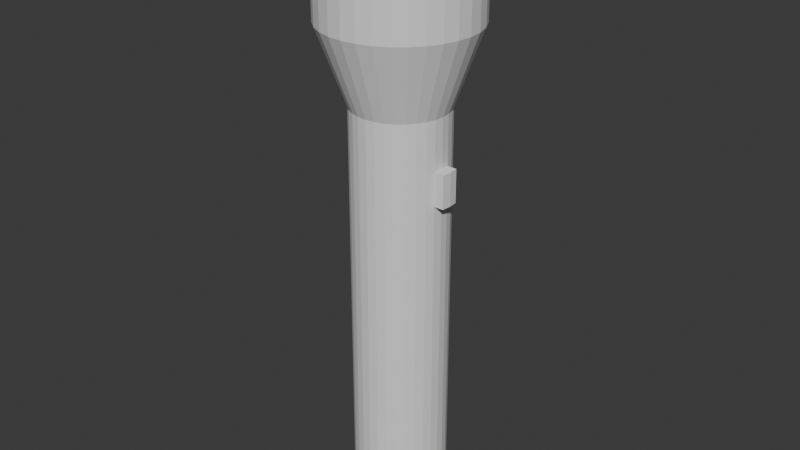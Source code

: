 # Source: Torch.blend  (saved by Blender 4.4.30; exported with 4.5.12 LTS)
import bpy
from mathutils import Matrix  # noqa: F401  (used for matrix-valued properties, if any)

bpy.ops.wm.read_factory_settings(use_empty=True)
scene = bpy.context.scene
scene.name = 'Scene'

# ---- collections
col_collection = bpy.data.collections.new('Collection'); scene.collection.children.link(col_collection)

# ---- world
world_world = bpy.data.worlds.new('World'); scene.world = world_world
world_world.use_nodes = True; world_world.node_tree.nodes.clear()
_N = world_world.node_tree.nodes; _L = world_world.node_tree.links
n0 = _N.new('ShaderNodeOutputWorld'); n0.name = 'World Output'; n0.location = (300, 300)
n1 = _N.new('ShaderNodeBackground'); n1.name = 'Background'; n1.location = (10, 300)
n1.inputs[0].default_value = (0.05088, 0.05088, 0.05088, 1.0)
_L.new(n1.outputs[0], n0.inputs[0])
n0.is_active_output = True
world_world.color = (0.05088, 0.05088, 0.05088)
world_world.sun_shadow_jitter_overblur = 0.0

# ---- meshes
me_cylinder = bpy.data.meshes.new('Cylinder')
me_cylinder.from_pydata([(0.0004003, 0.0225, -0.1), (0.0004003, 0.0225, 0.1), (0.00479, 0.02207, -0.1), (0.00479, 0.02207, 0.1), (0.009011, 0.02079, -0.1), (0.009011, 0.02079, 0.1), (0.0129, 0.01871, -0.1), (0.0129, 0.01871, 0.1), (0.01631, 0.01591, -0.1), (0.01631, 0.01591, 0.1), (0.01911, 0.0125, -0.1), (0.01911, 0.0125, 0.1), (0.02119, 0.00861, -0.1), (0.02119, 0.00861, 0.1), (0.02247, 0.00439, -0.1), (0.02247, 0.00439, 0.1), (0.0229, 5.595e-11, -0.1), (0.0229, 5.595e-11, 0.1), (0.02247, -0.00439, -0.1), (0.02247, -0.00439, 0.1), (0.02119, -0.00861, -0.1), (0.02119, -0.00861, 0.1), (0.01911, -0.0125, -0.1), (0.01911, -0.0125, 0.1), (0.01631, -0.01591, -0.1), (0.01631, -0.01591, 0.1), (0.0129, -0.01871, -0.1), (0.0129, -0.01871, 0.1), (0.009011, -0.02079, -0.1), (0.009011, -0.02079, 0.1), (0.00479, -0.02207, -0.1), (0.00479, -0.02207, 0.1), (0.0004003, -0.0225, -0.1), (0.0004003, -0.0225, 0.1), (-0.003989, -0.02207, -0.1), (-0.003989, -0.02207, 0.1), (-0.00821, -0.02079, -0.1), (-0.00821, -0.02079, 0.1), (-0.0121, -0.01871, -0.1), (-0.0121, -0.01871, 0.1), (-0.01551, -0.01591, -0.1), (-0.01551, -0.01591, 0.1), (-0.01831, -0.0125, -0.1), (-0.01831, -0.0125, 0.1), (-0.02039, -0.00861, -0.1), (-0.02039, -0.00861, 0.1), (-0.02167, -0.00439, -0.1), (-0.02167, -0.00439, 0.1), (-0.0221, 5.595e-11, -0.1), (-0.0221, 5.595e-11, 0.1), (-0.02167, 0.00439, -0.1), (-0.02167, 0.00439, 0.1), (-0.02039, 0.00861, -0.1), (-0.02039, 0.00861, 0.1), (-0.01831, 0.0125, -0.1), (-0.01831, 0.0125, 0.1), (-0.01551, 0.01591, -0.1), (-0.01551, 0.01591, 0.1), (-0.0121, 0.01871, -0.1), (-0.0121, 0.01871, 0.1), (-0.00821, 0.02079, -0.1), (-0.00821, 0.02079, 0.1), (-0.003989, 0.02207, -0.1), (-0.003989, 0.02207, 0.1), (0.005458, 0.02744, 0.1861), (-2.564e-09, 0.02798, 0.1861), (0.01071, 0.02585, 0.1861), (0.01554, 0.02326, 0.1861), (0.01978, 0.01978, 0.1861), (0.02326, 0.01554, 0.1861), (0.02585, 0.01071, 0.1861), (0.02744, 0.005458, 0.1861), (0.02798, 1.227e-10, 0.1861), (0.02744, -0.005458, 0.1861), (0.02585, -0.01071, 0.1861), (0.02326, -0.01554, 0.1861), (0.01978, -0.01978, 0.1861), (0.01554, -0.02326, 0.1861), (0.01071, -0.02585, 0.1861), (0.005458, -0.02744, 0.1861), (-2.564e-09, -0.02798, 0.1861), (-0.005458, -0.02744, 0.1861), (-0.01071, -0.02585, 0.1861), (-0.01554, -0.02326, 0.1861), (-0.01978, -0.01978, 0.1861), (-0.02326, -0.01554, 0.1861), (-0.02585, -0.01071, 0.1861), (-0.02744, -0.005458, 0.1861), (-0.02798, 1.227e-10, 0.1861), (-0.02744, 0.005458, 0.1861), (-0.02585, 0.01071, 0.1861), (-0.02326, 0.01554, 0.1861), (-0.01978, 0.01978, 0.1861), (-0.01554, 0.02326, 0.1861), (-0.01071, 0.02585, 0.1861), (-0.005458, 0.02744, 0.1861), (0.03519, -0.006999, 0.1365), (0.03314, -0.01373, 0.1365), (-0.01373, -0.03314, 0.1365), (-0.01993, -0.02983, 0.1365), (-0.02983, 0.01993, 0.1365), (-0.02537, 0.02537, 0.1365), (0.02983, 0.01993, 0.1365), (0.03314, 0.01373, 0.1365), (0.01373, -0.03314, 0.1365), (0.006999, -0.03519, 0.1365), (-0.03519, -0.006999, 0.1365), (-0.03588, 9.313e-11, 0.1365), (0.006999, 0.03519, 0.1365), (0.01373, 0.03314, 0.1365), (0.02983, -0.01993, 0.1365), (-0.02537, -0.02537, 0.1365), (-0.01993, 0.02983, 0.1365), (0.03519, 0.006999, 0.1365), (-5.735e-10, -0.03588, 0.1365), (-0.03519, 0.006999, 0.1365), (0.01993, 0.02983, 0.1365), (0.02537, -0.02537, 0.1365), (-0.02983, -0.01993, 0.1365), (-0.01373, 0.03314, 0.1365), (0.03588, 9.313e-11, 0.1365), (-0.006999, -0.03519, 0.1365), (-0.03314, 0.01373, 0.1365), (0.02537, 0.02537, 0.1365), (0.01993, -0.02983, 0.1365), (-0.03314, -0.01373, 0.1365), (-0.006999, 0.03519, 0.1365), (-5.735e-10, 0.03588, 0.1365), (0.006999, 0.03519, 0.1861), (-2.564e-09, 0.03588, 0.1861), (0.01373, 0.03314, 0.1861), (0.01993, 0.02983, 0.1861), (0.02537, 0.02537, 0.1861), (0.02983, 0.01993, 0.1861), (0.03314, 0.01373, 0.1861), (0.03519, 0.006999, 0.1861), (0.03588, 9.313e-11, 0.1861), (0.03519, -0.006999, 0.1861), (0.03314, -0.01373, 0.1861), (0.02983, -0.01993, 0.1861), (0.02537, -0.02537, 0.1861), (0.01993, -0.02983, 0.1861), (0.01373, -0.03314, 0.1861), (0.006999, -0.03519, 0.1861), (-2.564e-09, -0.03588, 0.1861), (-0.006999, -0.03519, 0.1861), (-0.01373, -0.03314, 0.1861), (-0.01993, -0.02983, 0.1861), (-0.02537, -0.02537, 0.1861), (-0.02983, -0.01993, 0.1861), (-0.03314, -0.01373, 0.1861), (-0.03519, -0.006999, 0.1861), (-0.03588, 9.313e-11, 0.1861), (-0.03519, 0.006999, 0.1861), (-0.03314, 0.01373, 0.1861), (-0.02983, 0.01993, 0.1861), (-0.02537, 0.02537, 0.1861), (-0.01993, 0.02983, 0.1861), (-0.01373, 0.03314, 0.1861), (-0.006999, 0.03519, 0.1861), (0.005458, 0.02744, 0.1691), (-1.135e-08, 0.02798, 0.1691), (0.01071, 0.02585, 0.1691), (0.01554, 0.02326, 0.1691), (0.01978, 0.01978, 0.1691), (0.02326, 0.01554, 0.1691), (0.02585, 0.01071, 0.1691), (0.02744, 0.005458, 0.1691), (0.02798, 1.227e-10, 0.1691), (0.02744, -0.005458, 0.1691), (0.02585, -0.01071, 0.1691), (0.02326, -0.01554, 0.1691), (0.01978, -0.01978, 0.1691), (0.01554, -0.02326, 0.1691), (0.01071, -0.02585, 0.1691), (0.005458, -0.02744, 0.1691), (-1.135e-08, -0.02798, 0.1691), (-0.005458, -0.02744, 0.1691), (-0.01071, -0.02585, 0.1691), (-0.01554, -0.02326, 0.1691), (-0.01978, -0.01978, 0.1691), (-0.02326, -0.01554, 0.1691), (-0.02585, -0.01071, 0.1691), (-0.02744, -0.005458, 0.1691), (-0.02798, 1.227e-10, 0.1691), (-0.02744, 0.005458, 0.1691), (-0.02585, 0.01071, 0.1691), (-0.02326, 0.01554, 0.1691), (-0.01978, 0.01978, 0.1691), (-0.01554, 0.02326, 0.1691), (-0.01071, 0.02585, 0.1691), (-0.005458, 0.02744, 0.1691), (0.0004003, 0.0225, 0.07657), (0.00479, 0.02207, 0.07657), (0.009011, 0.02079, 0.07657), (0.0129, 0.01871, 0.07657), (0.01631, 0.01591, 0.07657), (0.01911, 0.0125, 0.07657), (0.02119, 0.00861, 0.07657), (0.02247, 0.00439, 0.07657), (0.0229, 5.595e-11, 0.07657), (0.02247, -0.00439, 0.07657), (0.02119, -0.00861, 0.07657), (0.01911, -0.0125, 0.07657), (0.01631, -0.01591, 0.07657), (0.0129, -0.01871, 0.07657), (0.009011, -0.02079, 0.07657), (0.00479, -0.02207, 0.07657), (0.0004003, -0.0225, 0.07657), (-0.003989, -0.02207, 0.07657), (-0.00821, -0.02079, 0.07657), (-0.0121, -0.01871, 0.07657), (-0.01551, -0.01591, 0.07657), (-0.01831, -0.0125, 0.07657), (-0.02039, -0.00861, 0.07657), (-0.02167, -0.00439, 0.07657), (-0.0221, 5.595e-11, 0.07657), (-0.02167, 0.00439, 0.07657), (-0.02039, 0.00861, 0.07657), (-0.01831, 0.0125, 0.07657), (-0.01551, 0.01591, 0.07657), (-0.0121, 0.01871, 0.07657), (-0.00821, 0.02079, 0.07657), (-0.003989, 0.02207, 0.07657), (0.00479, 0.02207, 0.06071), (0.009011, 0.02079, 0.06071), (0.0129, 0.01871, 0.06071), (0.01631, 0.01591, 0.06071), (0.01911, 0.0125, 0.06071), (0.02119, 0.00861, 0.06071), (0.02247, 0.00439, 0.06071), (0.0229, 5.595e-11, 0.06071), (0.02247, -0.00439, 0.06071), (0.02119, -0.00861, 0.06071), (0.01911, -0.0125, 0.06071), (0.01631, -0.01591, 0.06071), (0.0129, -0.01871, 0.06071), (0.009011, -0.02079, 0.06071), (0.00479, -0.02207, 0.06071), (0.0004003, -0.0225, 0.06071), (-0.003989, -0.02207, 0.06071), (-0.00821, -0.02079, 0.06071), (-0.0121, -0.01871, 0.06071), (-0.01551, -0.01591, 0.06071), (-0.01831, -0.0125, 0.06071), (-0.02039, -0.00861, 0.06071), (-0.02167, -0.00439, 0.06071), (-0.0221, 5.595e-11, 0.06071), (-0.02167, 0.00439, 0.06071), (-0.02039, 0.00861, 0.06071), (-0.01831, 0.0125, 0.06071), (-0.01551, 0.01591, 0.06071), (-0.0121, 0.01871, 0.06071), (-0.00821, 0.02079, 0.06071), (-0.003989, 0.02207, 0.06071), (0.0004003, 0.0225, 0.06071), (0.02751, 2.147e-11, 0.07657), (0.02707, -0.00439, 0.07657), (0.02707, 0.00439, 0.07657), (0.02707, 0.00439, 0.06071), (0.02751, 2.147e-11, 0.06071), (0.02707, -0.00439, 0.06071)], [], [(192, 1, 3, 193), (193, 3, 5, 194), (194, 5, 7, 195), (195, 7, 9, 196), (196, 9, 11, 197), (197, 11, 13, 198), (198, 13, 15, 199), (199, 15, 17, 200), (200, 17, 19, 201), (201, 19, 21, 202), (202, 21, 23, 203), (203, 23, 25, 204), (204, 25, 27, 205), (205, 27, 29, 206), (206, 29, 31, 207), (207, 31, 33, 208), (208, 33, 35, 209), (209, 35, 37, 210), (210, 37, 39, 211), (211, 39, 41, 212), (212, 41, 43, 213), (213, 43, 45, 214), (214, 45, 47, 215), (215, 47, 49, 216), (216, 49, 51, 217), (217, 51, 53, 218), (218, 53, 55, 219), (219, 55, 57, 220), (220, 57, 59, 221), (221, 59, 61, 222), (97, 96, 137, 138), (222, 61, 63, 223), (223, 63, 1, 192), (0, 2, 4, 6, 8, 10, 12, 14, 16, 18, 20, 22, 24, 26, 28, 30, 32, 34, 36, 38, 40, 42, 44, 46, 48, 50, 52, 54, 56, 58, 60, 62), (81, 80, 176, 177), (99, 98, 146, 147), (101, 100, 155, 156), (103, 102, 133, 134), (105, 104, 142, 143), (107, 106, 151, 152), (109, 108, 128, 130), (110, 97, 138, 139), (111, 99, 147, 148), (112, 101, 156, 157), (113, 103, 134, 135), (114, 105, 143, 144), (115, 107, 152, 153), (116, 109, 130, 131), (117, 110, 139, 140), (118, 111, 148, 149), (119, 112, 157, 158), (120, 113, 135, 136), (121, 114, 144, 145), (122, 115, 153, 154), (123, 116, 131, 132), (124, 117, 140, 141), (125, 118, 149, 150), (126, 119, 158, 159), (96, 120, 136, 137), (98, 121, 145, 146), (100, 122, 154, 155), (102, 123, 132, 133), (104, 124, 141, 142), (108, 127, 129, 128), (106, 125, 150, 151), (127, 126, 159, 129), (1, 63, 126, 127), (47, 45, 125, 106), (3, 1, 127, 108), (29, 27, 124, 104), (11, 9, 123, 102), (55, 53, 122, 100), (37, 35, 121, 98), (19, 17, 120, 96), (63, 61, 119, 126), (45, 43, 118, 125), (27, 25, 117, 124), (9, 7, 116, 123), (53, 51, 115, 122), (35, 33, 114, 121), (17, 15, 113, 120), (61, 59, 112, 119), (43, 41, 111, 118), (25, 23, 110, 117), (7, 5, 109, 116), (51, 49, 107, 115), (33, 31, 105, 114), (15, 13, 103, 113), (59, 57, 101, 112), (41, 39, 99, 111), (23, 21, 97, 110), (5, 3, 108, 109), (49, 47, 106, 107), (31, 29, 104, 105), (13, 11, 102, 103), (57, 55, 100, 101), (39, 37, 98, 99), (21, 19, 96, 97), (65, 64, 128, 129), (64, 66, 130, 128), (66, 67, 131, 130), (67, 68, 132, 131), (68, 69, 133, 132), (69, 70, 134, 133), (70, 71, 135, 134), (71, 72, 136, 135), (72, 73, 137, 136), (73, 74, 138, 137), (74, 75, 139, 138), (75, 76, 140, 139), (76, 77, 141, 140), (77, 78, 142, 141), (78, 79, 143, 142), (79, 80, 144, 143), (80, 81, 145, 144), (81, 82, 146, 145), (82, 83, 147, 146), (83, 84, 148, 147), (84, 85, 149, 148), (85, 86, 150, 149), (86, 87, 151, 150), (87, 88, 152, 151), (88, 89, 153, 152), (89, 90, 154, 153), (90, 91, 155, 154), (91, 92, 156, 155), (92, 93, 157, 156), (93, 94, 158, 157), (94, 95, 159, 158), (95, 65, 129, 159), (160, 161, 191, 190, 189, 188, 187, 186, 185, 184, 183, 182, 181, 180, 179, 178, 177, 176, 175, 174, 173, 172, 171, 170, 169, 168, 167, 166, 165, 164, 163, 162), (68, 67, 163, 164), (95, 94, 190, 191), (82, 81, 177, 178), (69, 68, 164, 165), (65, 95, 191, 161), (83, 82, 178, 179), (70, 69, 165, 166), (84, 83, 179, 180), (71, 70, 166, 167), (85, 84, 180, 181), (72, 71, 167, 168), (86, 85, 181, 182), (73, 72, 168, 169), (87, 86, 182, 183), (74, 73, 169, 170), (88, 87, 183, 184), (75, 74, 170, 171), (89, 88, 184, 185), (76, 75, 171, 172), (90, 89, 185, 186), (77, 76, 172, 173), (91, 90, 186, 187), (78, 77, 173, 174), (64, 65, 161, 160), (92, 91, 187, 188), (79, 78, 174, 175), (66, 64, 160, 162), (93, 92, 188, 189), (80, 79, 175, 176), (67, 66, 162, 163), (94, 93, 189, 190), (254, 223, 192, 255), (253, 222, 223, 254), (252, 221, 222, 253), (251, 220, 221, 252), (250, 219, 220, 251), (249, 218, 219, 250), (248, 217, 218, 249), (247, 216, 217, 248), (246, 215, 216, 247), (245, 214, 215, 246), (244, 213, 214, 245), (243, 212, 213, 244), (242, 211, 212, 243), (241, 210, 211, 242), (240, 209, 210, 241), (239, 208, 209, 240), (238, 207, 208, 239), (237, 206, 207, 238), (236, 205, 206, 237), (235, 204, 205, 236), (234, 203, 204, 235), (233, 202, 203, 234), (232, 201, 202, 233), (231, 230, 259, 260), (201, 232, 261, 257), (229, 198, 199, 230), (228, 197, 198, 229), (227, 196, 197, 228), (226, 195, 196, 227), (225, 194, 195, 226), (224, 193, 194, 225), (255, 192, 193, 224), (0, 255, 224, 2), (2, 224, 225, 4), (4, 225, 226, 6), (6, 226, 227, 8), (8, 227, 228, 10), (10, 228, 229, 12), (12, 229, 230, 14), (14, 230, 231, 16), (16, 231, 232, 18), (18, 232, 233, 20), (20, 233, 234, 22), (22, 234, 235, 24), (24, 235, 236, 26), (26, 236, 237, 28), (28, 237, 238, 30), (30, 238, 239, 32), (32, 239, 240, 34), (34, 240, 241, 36), (36, 241, 242, 38), (38, 242, 243, 40), (40, 243, 244, 42), (42, 244, 245, 44), (44, 245, 246, 46), (46, 246, 247, 48), (48, 247, 248, 50), (50, 248, 249, 52), (52, 249, 250, 54), (54, 250, 251, 56), (56, 251, 252, 58), (58, 252, 253, 60), (60, 253, 254, 62), (62, 254, 255, 0), (260, 256, 257, 261), (259, 258, 256, 260), (230, 199, 258, 259), (200, 201, 257, 256), (232, 231, 260, 261), (199, 200, 256, 258)])
_uv = me_cylinder.uv_layers.new(name='UVMap')
_uv.uv.foreach_set('vector', [1.0, 0.9414, 1.0, 1.0, 0.9688, 1.0, 0.9688, 0.9414, 0.9688, 0.9414, 0.9688, 1.0, 0.9375, 1.0, 0.9375, 0.9414, 0.9375, 0.9414, 0.9375, 1.0, 0.9062, 1.0, 0.9062, 0.9414, 0.9062, 0.9414, 0.9062, 1.0, 0.875, 1.0, 0.875, 0.9414, 0.875, 0.9414, 0.875, 1.0, 0.8438, 1.0, 0.8438, 0.9414, 0.8438, 0.9414, 0.8438, 1.0, 0.8125, 1.0, 0.8125, 0.9414, 0.8125, 0.9414, 0.8125, 1.0, 0.7812, 1.0, 0.7812, 0.9414, 0.7812, 0.9414, 0.7812, 1.0, 0.75, 1.0, 0.75, 0.9414, 0.75, 0.9414, 0.75, 1.0, 0.7188, 1.0, 0.7188, 0.9414, 0.7188, 0.9414, 0.7188, 1.0, 0.6875, 1.0, 0.6875, 0.9414, 0.6875, 0.9414, 0.6875, 1.0, 0.6562, 1.0, 0.6562, 0.9414, 0.6562, 0.9414, 0.6562, 1.0, 0.625, 1.0, 0.625, 0.9414, 0.625, 0.9414, 0.625, 1.0, 0.5938, 1.0, 0.5938, 0.9414, 0.5938, 0.9414, 0.5938, 1.0, 0.5625, 1.0, 0.5625, 0.9414, 0.5625, 0.9414, 0.5625, 1.0, 0.5312, 1.0, 0.5312, 0.9414, 0.5312, 0.9414, 0.5312, 1.0, 0.5, 1.0, 0.5, 0.9414, 0.5, 0.9414, 0.5, 1.0, 0.4688, 1.0, 0.4688, 0.9414, 0.4688, 0.9414, 0.4688, 1.0, 0.4375, 1.0, 0.4375, 0.9414, 0.4375, 0.9414, 0.4375, 1.0, 0.4062, 1.0, 0.4062, 0.9414, 0.4062, 0.9414, 0.4062, 1.0, 0.375, 1.0, 0.375, 0.9414, 0.375, 0.9414, 0.375, 1.0, 0.3438, 1.0, 0.3438, 0.9414, 0.3438, 0.9414, 0.3438, 1.0, 0.3125, 1.0, 0.3125, 0.9414, 0.3125, 0.9414, 0.3125, 1.0, 0.2812, 1.0, 0.2812, 0.9414, 0.2812, 0.9414, 0.2812, 1.0, 0.25, 1.0, 0.25, 0.9414, 0.25, 0.9414, 0.25, 1.0, 0.2188, 1.0, 0.2188, 0.9414, 0.2188, 0.9414, 0.2188, 1.0, 0.1875, 1.0, 0.1875, 0.9414, 0.1875, 0.9414, 0.1875, 1.0, 0.1562, 1.0, 0.1562, 0.9414, 0.1562, 0.9414, 0.1562, 1.0, 0.125, 1.0, 0.125, 0.9414, 0.125, 0.9414, 0.125, 1.0, 0.09375, 1.0, 0.09375, 0.9414, 0.09375, 0.9414, 0.09375, 1.0, 0.0625, 1.0, 0.0625, 0.9414, 0.6875, 1.0, 0.7188, 1.0, 0.7188, 1.0, 0.6875, 1.0, 0.0625, 0.9414, 0.0625, 1.0, 0.03125, 1.0, 0.03125, 0.9414, 0.03125, 0.9414, 0.03125, 1.0, 0.0, 1.0, 0.0, 0.9414, 0.75, 0.49, 0.7968, 0.4854, 0.8418, 0.4717, 0.8833, 0.4496, 0.9197, 0.4197, 0.9496, 0.3833, 0.9717, 0.3418, 0.9854, 0.2968, 0.99, 0.25, 0.9854, 0.2032, 0.9717, 0.1582, 0.9496, 0.1167, 0.9197, 0.08029, 0.8833, 0.05045, 0.8418, 0.02827, 0.7968, 0.01461, 0.75, 0.01, 0.7032, 0.01461, 0.6582, 0.02827, 0.6167, 0.05045, 0.5803, 0.08029, 0.5504, 0.1167, 0.5283, 0.1582, 0.5146, 0.2032, 0.51, 0.25, 0.5146, 0.2968, 0.5283, 0.3418, 0.5504, 0.3833, 0.5803, 0.4197, 0.6167, 0.4496, 0.6582, 0.4717, 0.7032, 0.4854, 0.2135, 0.06643, 0.25, 0.06284, 0.25, 0.06284, 0.2135, 0.06643, 0.4062, 1.0, 0.4375, 1.0, 0.4375, 1.0, 0.4062, 1.0, 0.125, 1.0, 0.1562, 1.0, 0.1562, 1.0, 0.125, 1.0, 0.8125, 1.0, 0.8438, 1.0, 0.8438, 1.0, 0.8125, 1.0, 0.5312, 1.0, 0.5625, 1.0, 0.5625, 1.0, 0.5312, 1.0, 0.25, 1.0, 0.2812, 1.0, 0.2812, 1.0, 0.25, 1.0, 0.9375, 1.0, 0.9688, 1.0, 0.9688, 1.0, 0.9375, 1.0, 0.6562, 1.0, 0.6875, 1.0, 0.6875, 1.0, 0.6562, 1.0, 0.375, 1.0, 0.4062, 1.0, 0.4062, 1.0, 0.375, 1.0, 0.09375, 1.0, 0.125, 1.0, 0.125, 1.0, 0.09375, 1.0, 0.7813, 1.0, 0.8125, 1.0, 0.8125, 1.0, 0.7812, 1.0, 0.5, 1.0, 0.5312, 1.0, 0.5312, 1.0, 0.5, 1.0, 0.2188, 1.0, 0.25, 1.0, 0.25, 1.0, 0.2188, 1.0, 0.9063, 1.0, 0.9375, 1.0, 0.9375, 1.0, 0.9062, 1.0, 0.625, 1.0, 0.6562, 1.0, 0.6562, 1.0, 0.625, 1.0, 0.3438, 1.0, 0.375, 1.0, 0.375, 1.0, 0.3438, 1.0, 0.0625, 1.0, 0.09375, 1.0, 0.09375, 1.0, 0.0625, 1.0, 0.75, 1.0, 0.7813, 1.0, 0.7812, 1.0, 0.75, 1.0, 0.4688, 1.0, 0.5, 1.0, 0.5, 1.0, 0.4688, 1.0, 0.1875, 1.0, 0.2188, 1.0, 0.2188, 1.0, 0.1875, 1.0, 0.875, 1.0, 0.9063, 1.0, 0.9062, 1.0, 0.875, 1.0, 0.5938, 1.0, 0.625, 1.0, 0.625, 1.0, 0.5938, 1.0, 0.3125, 1.0, 0.3438, 1.0, 0.3438, 1.0, 0.3125, 1.0, 0.03125, 1.0, 0.0625, 1.0, 0.0625, 1.0, 0.03125, 1.0, 0.7188, 1.0, 0.75, 1.0, 0.75, 1.0, 0.7188, 1.0, 0.4375, 1.0, 0.4688, 1.0, 0.4688, 1.0, 0.4375, 1.0, 0.1562, 1.0, 0.1875, 1.0, 0.1875, 1.0, 0.1562, 1.0, 0.8438, 1.0, 0.875, 1.0, 0.875, 1.0, 0.8438, 1.0, 0.5625, 1.0, 0.5938, 1.0, 0.5938, 1.0, 0.5625, 1.0, 0.9688, 1.0, 1.0, 1.0, 1.0, 1.0, 0.9688, 1.0, 0.2812, 1.0, 0.3125, 1.0, 0.3125, 1.0, 0.2812, 1.0, 0.0, 1.0, 0.03125, 1.0, 0.03125, 1.0, 0.0, 1.0, 0.0, 1.0, 0.03125, 1.0, 0.03125, 1.0, 0.0, 1.0, 0.2812, 1.0, 0.3125, 1.0, 0.3125, 1.0, 0.2812, 1.0, 0.9688, 1.0, 1.0, 1.0, 1.0, 1.0, 0.9688, 1.0, 0.5625, 1.0, 0.5938, 1.0, 0.5938, 1.0, 0.5625, 1.0, 0.8438, 1.0, 0.875, 1.0, 0.875, 1.0, 0.8438, 1.0, 0.1562, 1.0, 0.1875, 1.0, 0.1875, 1.0, 0.1562, 1.0, 0.4375, 1.0, 0.4688, 1.0, 0.4688, 1.0, 0.4375, 1.0, 0.7188, 1.0, 0.75, 1.0, 0.75, 1.0, 0.7188, 1.0, 0.03125, 1.0, 0.0625, 1.0, 0.0625, 1.0, 0.03125, 1.0, 0.3125, 1.0, 0.3438, 1.0, 0.3438, 1.0, 0.3125, 1.0, 0.5938, 1.0, 0.625, 1.0, 0.625, 1.0, 0.5938, 1.0, 0.875, 1.0, 0.9062, 1.0, 0.9063, 1.0, 0.875, 1.0, 0.1875, 1.0, 0.2188, 1.0, 0.2188, 1.0, 0.1875, 1.0, 0.4688, 1.0, 0.5, 1.0, 0.5, 1.0, 0.4688, 1.0, 0.75, 1.0, 0.7812, 1.0, 0.7813, 1.0, 0.75, 1.0, 0.0625, 1.0, 0.09375, 1.0, 0.09375, 1.0, 0.0625, 1.0, 0.3438, 1.0, 0.375, 1.0, 0.375, 1.0, 0.3438, 1.0, 0.625, 1.0, 0.6562, 1.0, 0.6562, 1.0, 0.625, 1.0, 0.9062, 1.0, 0.9375, 1.0, 0.9375, 1.0, 0.9063, 1.0, 0.2188, 1.0, 0.25, 1.0, 0.25, 1.0, 0.2188, 1.0, 0.5, 1.0, 0.5312, 1.0, 0.5312, 1.0, 0.5, 1.0, 0.7812, 1.0, 0.8125, 1.0, 0.8125, 1.0, 0.7813, 1.0, 0.09375, 1.0, 0.125, 1.0, 0.125, 1.0, 0.09375, 1.0, 0.375, 1.0, 0.4062, 1.0, 0.4062, 1.0, 0.375, 1.0, 0.6562, 1.0, 0.6875, 1.0, 0.6875, 1.0, 0.6562, 1.0, 0.9375, 1.0, 0.9688, 1.0, 0.9688, 1.0, 0.9375, 1.0, 0.25, 1.0, 0.2812, 1.0, 0.2812, 1.0, 0.25, 1.0, 0.5312, 1.0, 0.5625, 1.0, 0.5625, 1.0, 0.5312, 1.0, 0.8125, 1.0, 0.8438, 1.0, 0.8438, 1.0, 0.8125, 1.0, 0.125, 1.0, 0.1562, 1.0, 0.1562, 1.0, 0.125, 1.0, 0.4062, 1.0, 0.4375, 1.0, 0.4375, 1.0, 0.4062, 1.0, 0.6875, 1.0, 0.7188, 1.0, 0.7188, 1.0, 0.6875, 1.0, 0.25, 0.4372, 0.2865, 0.4336, 0.2968, 0.4854, 0.25, 0.49, 0.2865, 0.4336, 0.3216, 0.4229, 0.3418, 0.4717, 0.2968, 0.4854, 0.3216, 0.4229, 0.354, 0.4056, 0.3833, 0.4496, 0.3418, 0.4717, 0.354, 0.4056, 0.3823, 0.3823, 0.4197, 0.4197, 0.3833, 0.4496, 0.3823, 0.3823, 0.4056, 0.354, 0.4496, 0.3833, 0.4197, 0.4197, 0.4056, 0.354, 0.4229, 0.3216, 0.4717, 0.3418, 0.4496, 0.3833, 0.4229, 0.3216, 0.4336, 0.2865, 0.4854, 0.2968, 0.4717, 0.3418, 0.4336, 0.2865, 0.4372, 0.25, 0.49, 0.25, 0.4854, 0.2968, 0.4372, 0.25, 0.4336, 0.2135, 0.4854, 0.2032, 0.49, 0.25, 0.4336, 0.2135, 0.4229, 0.1784, 0.4717, 0.1582, 0.4854, 0.2032, 0.4229, 0.1784, 0.4056, 0.146, 0.4496, 0.1167, 0.4717, 0.1582, 0.4056, 0.146, 0.3823, 0.1177, 0.4197, 0.08029, 0.4496, 0.1167, 0.3823, 0.1177, 0.354, 0.09438, 0.3833, 0.05045, 0.4197, 0.08029, 0.354, 0.09438, 0.3216, 0.07708, 0.3418, 0.02827, 0.3833, 0.05045, 0.3216, 0.07708, 0.2865, 0.06643, 0.2968, 0.01461, 0.3418, 0.02827, 0.2865, 0.06643, 0.25, 0.06284, 0.25, 0.01, 0.2968, 0.01461, 0.25, 0.06284, 0.2135, 0.06643, 0.2032, 0.01461, 0.25, 0.01, 0.2135, 0.06643, 0.1784, 0.07708, 0.1582, 0.02827, 0.2032, 0.01461, 0.1784, 0.07708, 0.146, 0.09438, 0.1167, 0.05045, 0.1582, 0.02827, 0.146, 0.09438, 0.1177, 0.1177, 0.08029, 0.08029, 0.1167, 0.05045, 0.1177, 0.1177, 0.09438, 0.146, 0.05045, 0.1167, 0.08029, 0.08029, 0.09438, 0.146, 0.07708, 0.1784, 0.02827, 0.1582, 0.05045, 0.1167, 0.07708, 0.1784, 0.06643, 0.2135, 0.01461, 0.2032, 0.02827, 0.1582, 0.06643, 0.2135, 0.06284, 0.25, 0.01, 0.25, 0.01461, 0.2032, 0.06284, 0.25, 0.06643, 0.2865, 0.01461, 0.2968, 0.01, 0.25, 0.06643, 0.2865, 0.07708, 0.3216, 0.02827, 0.3418, 0.01461, 0.2968, 0.07708, 0.3216, 0.09438, 0.354, 0.05045, 0.3833, 0.02827, 0.3418, 0.09438, 0.354, 0.1177, 0.3823, 0.08029, 0.4197, 0.05045, 0.3833, 0.1177, 0.3823, 0.146, 0.4056, 0.1167, 0.4496, 0.08029, 0.4197, 0.146, 0.4056, 0.1784, 0.4229, 0.1582, 0.4717, 0.1167, 0.4496, 0.1784, 0.4229, 0.2135, 0.4336, 0.2032, 0.4854, 0.1582, 0.4717, 0.2135, 0.4336, 0.25, 0.4372, 0.25, 0.49, 0.2032, 0.4854, 0.2865, 0.4336, 0.25, 0.4372, 0.2135, 0.4336, 0.1784, 0.4229, 0.146, 0.4056, 0.1177, 0.3823, 0.09438, 0.354, 0.07708, 0.3216, 0.06643, 0.2865, 0.06284, 0.25, 0.06643, 0.2135, 0.07708, 0.1784, 0.09438, 0.146, 0.1177, 0.1177, 0.146, 0.09438, 0.1784, 0.07708, 0.2135, 0.06643, 0.25, 0.06284, 0.2865, 0.06643, 0.3216, 0.07708, 0.354, 0.09438, 0.3823, 0.1177, 0.4056, 0.146, 0.4229, 0.1784, 0.4336, 0.2135, 0.4372, 0.25, 0.4336, 0.2865, 0.4229, 0.3216, 0.4056, 0.354, 0.3823, 0.3823, 0.354, 0.4056, 0.3216, 0.4229, 0.3823, 0.3823, 0.354, 0.4056, 0.354, 0.4056, 0.3823, 0.3823, 0.2135, 0.4336, 0.1784, 0.4229, 0.1784, 0.4229, 0.2135, 0.4336, 0.1784, 0.07708, 0.2135, 0.06643, 0.2135, 0.06643, 0.1784, 0.07708, 0.4056, 0.354, 0.3823, 0.3823, 0.3823, 0.3823, 0.4056, 0.354, 0.25, 0.4372, 0.2135, 0.4336, 0.2135, 0.4336, 0.25, 0.4372, 0.146, 0.09438, 0.1784, 0.07708, 0.1784, 0.07708, 0.146, 0.09438, 0.4229, 0.3216, 0.4056, 0.354, 0.4056, 0.354, 0.4229, 0.3216, 0.1177, 0.1177, 0.146, 0.09438, 0.146, 0.09438, 0.1177, 0.1177, 0.4336, 0.2865, 0.4229, 0.3216, 0.4229, 0.3216, 0.4336, 0.2865, 0.09438, 0.146, 0.1177, 0.1177, 0.1177, 0.1177, 0.09438, 0.146, 0.4372, 0.25, 0.4336, 0.2865, 0.4336, 0.2865, 0.4372, 0.25, 0.07708, 0.1784, 0.09438, 0.146, 0.09438, 0.146, 0.07708, 0.1784, 0.4336, 0.2135, 0.4372, 0.25, 0.4372, 0.25, 0.4336, 0.2135, 0.06643, 0.2135, 0.07708, 0.1784, 0.07708, 0.1784, 0.06643, 0.2135, 0.4229, 0.1784, 0.4336, 0.2135, 0.4336, 0.2135, 0.4229, 0.1784, 0.06284, 0.25, 0.06643, 0.2135, 0.06643, 0.2135, 0.06284, 0.25, 0.4056, 0.146, 0.4229, 0.1784, 0.4229, 0.1784, 0.4056, 0.146, 0.06643, 0.2865, 0.06284, 0.25, 0.06284, 0.25, 0.06643, 0.2865, 0.3823, 0.1177, 0.4056, 0.146, 0.4056, 0.146, 0.3823, 0.1177, 0.07708, 0.3216, 0.06643, 0.2865, 0.06643, 0.2865, 0.07708, 0.3216, 0.354, 0.09438, 0.3823, 0.1177, 0.3823, 0.1177, 0.354, 0.09438, 0.09438, 0.354, 0.07708, 0.3216, 0.07708, 0.3216, 0.09438, 0.354, 0.3216, 0.07708, 0.354, 0.09438, 0.354, 0.09438, 0.3216, 0.07708, 0.2865, 0.4336, 0.25, 0.4372, 0.25, 0.4372, 0.2865, 0.4336, 0.1177, 0.3823, 0.09438, 0.354, 0.09438, 0.354, 0.1177, 0.3823, 0.2865, 0.06643, 0.3216, 0.07708, 0.3216, 0.07708, 0.2865, 0.06643, 0.3216, 0.4229, 0.2865, 0.4336, 0.2865, 0.4336, 0.3216, 0.4229, 0.146, 0.4056, 0.1177, 0.3823, 0.1177, 0.3823, 0.146, 0.4056, 0.25, 0.06284, 0.2865, 0.06643, 0.2865, 0.06643, 0.25, 0.06284, 0.354, 0.4056, 0.3216, 0.4229, 0.3216, 0.4229, 0.354, 0.4056, 0.1784, 0.4229, 0.146, 0.4056, 0.146, 0.4056, 0.1784, 0.4229, 0.03125, 0.9018, 0.03125, 0.9414, 0.0, 0.9414, 0.0, 0.9018, 0.0625, 0.9018, 0.0625, 0.9414, 0.03125, 0.9414, 0.03125, 0.9018, 0.09375, 0.9018, 0.09375, 0.9414, 0.0625, 0.9414, 0.0625, 0.9018, 0.125, 0.9018, 0.125, 0.9414, 0.09375, 0.9414, 0.09375, 0.9018, 0.1562, 0.9018, 0.1562, 0.9414, 0.125, 0.9414, 0.125, 0.9018, 0.1875, 0.9018, 0.1875, 0.9414, 0.1562, 0.9414, 0.1562, 0.9018, 0.2188, 0.9018, 0.2188, 0.9414, 0.1875, 0.9414, 0.1875, 0.9018, 0.25, 0.9018, 0.25, 0.9414, 0.2188, 0.9414, 0.2188, 0.9018, 0.2812, 0.9018, 0.2812, 0.9414, 0.25, 0.9414, 0.25, 0.9018, 0.3125, 0.9018, 0.3125, 0.9414, 0.2812, 0.9414, 0.2812, 0.9018, 0.3438, 0.9018, 0.3438, 0.9414, 0.3125, 0.9414, 0.3125, 0.9018, 0.375, 0.9018, 0.375, 0.9414, 0.3438, 0.9414, 0.3438, 0.9018, 0.4062, 0.9018, 0.4062, 0.9414, 0.375, 0.9414, 0.375, 0.9018, 0.4375, 0.9018, 0.4375, 0.9414, 0.4062, 0.9414, 0.4062, 0.9018, 0.4688, 0.9018, 0.4688, 0.9414, 0.4375, 0.9414, 0.4375, 0.9018, 0.5, 0.9018, 0.5, 0.9414, 0.4688, 0.9414, 0.4688, 0.9018, 0.5312, 0.9018, 0.5312, 0.9414, 0.5, 0.9414, 0.5, 0.9018, 0.5625, 0.9018, 0.5625, 0.9414, 0.5312, 0.9414, 0.5312, 0.9018, 0.5938, 0.9018, 0.5938, 0.9414, 0.5625, 0.9414, 0.5625, 0.9018, 0.625, 0.9018, 0.625, 0.9414, 0.5938, 0.9414, 0.5938, 0.9018, 0.6562, 0.9018, 0.6562, 0.9414, 0.625, 0.9414, 0.625, 0.9018, 0.6875, 0.9018, 0.6875, 0.9414, 0.6562, 0.9414, 0.6562, 0.9018, 0.7188, 0.9018, 0.7188, 0.9414, 0.6875, 0.9414, 0.6875, 0.9018, 0.75, 0.9018, 0.7812, 0.9018, 0.7812, 0.9018, 0.75, 0.9018, 0.7188, 0.9414, 0.7188, 0.9018, 0.7188, 0.9018, 0.7188, 0.9414, 0.8125, 0.9018, 0.8125, 0.9414, 0.7812, 0.9414, 0.7812, 0.9018, 0.8438, 0.9018, 0.8438, 0.9414, 0.8125, 0.9414, 0.8125, 0.9018, 0.875, 0.9018, 0.875, 0.9414, 0.8438, 0.9414, 0.8438, 0.9018, 0.9062, 0.9018, 0.9062, 0.9414, 0.875, 0.9414, 0.875, 0.9018, 0.9375, 0.9018, 0.9375, 0.9414, 0.9062, 0.9414, 0.9062, 0.9018, 0.9688, 0.9018, 0.9688, 0.9414, 0.9375, 0.9414, 0.9375, 0.9018, 1.0, 0.9018, 1.0, 0.9414, 0.9688, 0.9414, 0.9688, 0.9018, 1.0, 0.5, 1.0, 0.9018, 0.9688, 0.9018, 0.9688, 0.5, 0.9688, 0.5, 0.9688, 0.9018, 0.9375, 0.9018, 0.9375, 0.5, 0.9375, 0.5, 0.9375, 0.9018, 0.9062, 0.9018, 0.9062, 0.5, 0.9062, 0.5, 0.9062, 0.9018, 0.875, 0.9018, 0.875, 0.5, 0.875, 0.5, 0.875, 0.9018, 0.8438, 0.9018, 0.8438, 0.5, 0.8438, 0.5, 0.8438, 0.9018, 0.8125, 0.9018, 0.8125, 0.5, 0.8125, 0.5, 0.8125, 0.9018, 0.7812, 0.9018, 0.7812, 0.5, 0.7812, 0.5, 0.7812, 0.9018, 0.75, 0.9018, 0.75, 0.5, 0.75, 0.5, 0.75, 0.9018, 0.7188, 0.9018, 0.7188, 0.5, 0.7188, 0.5, 0.7188, 0.9018, 0.6875, 0.9018, 0.6875, 0.5, 0.6875, 0.5, 0.6875, 0.9018, 0.6562, 0.9018, 0.6562, 0.5, 0.6562, 0.5, 0.6562, 0.9018, 0.625, 0.9018, 0.625, 0.5, 0.625, 0.5, 0.625, 0.9018, 0.5938, 0.9018, 0.5938, 0.5, 0.5938, 0.5, 0.5938, 0.9018, 0.5625, 0.9018, 0.5625, 0.5, 0.5625, 0.5, 0.5625, 0.9018, 0.5312, 0.9018, 0.5312, 0.5, 0.5312, 0.5, 0.5312, 0.9018, 0.5, 0.9018, 0.5, 0.5, 0.5, 0.5, 0.5, 0.9018, 0.4688, 0.9018, 0.4688, 0.5, 0.4688, 0.5, 0.4688, 0.9018, 0.4375, 0.9018, 0.4375, 0.5, 0.4375, 0.5, 0.4375, 0.9018, 0.4062, 0.9018, 0.4062, 0.5, 0.4062, 0.5, 0.4062, 0.9018, 0.375, 0.9018, 0.375, 0.5, 0.375, 0.5, 0.375, 0.9018, 0.3438, 0.9018, 0.3438, 0.5, 0.3438, 0.5, 0.3438, 0.9018, 0.3125, 0.9018, 0.3125, 0.5, 0.3125, 0.5, 0.3125, 0.9018, 0.2812, 0.9018, 0.2812, 0.5, 0.2812, 0.5, 0.2812, 0.9018, 0.25, 0.9018, 0.25, 0.5, 0.25, 0.5, 0.25, 0.9018, 0.2188, 0.9018, 0.2188, 0.5, 0.2188, 0.5, 0.2188, 0.9018, 0.1875, 0.9018, 0.1875, 0.5, 0.1875, 0.5, 0.1875, 0.9018, 0.1562, 0.9018, 0.1562, 0.5, 0.1562, 0.5, 0.1562, 0.9018, 0.125, 0.9018, 0.125, 0.5, 0.125, 0.5, 0.125, 0.9018, 0.09375, 0.9018, 0.09375, 0.5, 0.09375, 0.5, 0.09375, 0.9018, 0.0625, 0.9018, 0.0625, 0.5, 0.0625, 0.5, 0.0625, 0.9018, 0.03125, 0.9018, 0.03125, 0.5, 0.03125, 0.5, 0.03125, 0.9018, 0.0, 0.9018, 0.0, 0.5, 0.75, 0.9018, 0.75, 0.9414, 0.7188, 0.9414, 0.7188, 0.9018, 0.7812, 0.9018, 0.7812, 0.9414, 0.75, 0.9414, 0.75, 0.9018, 0.7812, 0.9018, 0.7812, 0.9414, 0.7812, 0.9414, 0.7812, 0.9018, 0.75, 0.9414, 0.7188, 0.9414, 0.7188, 0.9414, 0.75, 0.9414, 0.7188, 0.9018, 0.75, 0.9018, 0.75, 0.9018, 0.7188, 0.9018, 0.7812, 0.9414, 0.75, 0.9414, 0.75, 0.9414, 0.7812, 0.9414])
me_cylinder.update()

# ---- objects
ob_cylinder = bpy.data.objects.new('Cylinder', me_cylinder)

# ---- transforms, parenting, visibility, modifiers, constraints
ob_cylinder.location = (0.0, 0.0, 0.0)
ob_cylinder.scale = (10.0, 10.0, 10.0)

# ---- collection membership
col_collection.objects.link(ob_cylinder)

# ---- scene / render settings (as saved in the file)
scene.frame_start = 1; scene.frame_end = 250; scene.frame_set(-1)
scene.render.engine = 'BLENDER_EEVEE_NEXT'
bpy.context.view_layer.update()

# ---- added for rendering (the .blend has no active camera and no usable light): camera, sun
cam_auto = bpy.data.cameras.new('AutoCamera')
cam_auto.lens = 50.0
cam_auto.sensor_width = 36.0
cam_auto.clip_end = 1000.0
ob_auto_camera = bpy.data.objects.new('AutoCamera', cam_auto)
scene.collection.objects.link(ob_auto_camera)
ob_auto_camera.location = (2.80837, -3.37005, 2.67705)
ob_auto_camera.rotation_euler = (1.09748, -7.21219e-08, 0.694738)
scene.camera = ob_auto_camera
light_auto_sun = bpy.data.lights.new('AutoSun', 'SUN')
light_auto_sun.energy = 3.0
light_auto_sun.angle = 0.0523599
ob_auto_sun = bpy.data.objects.new('AutoSun', light_auto_sun)
scene.collection.objects.link(ob_auto_sun)
ob_auto_sun.rotation_euler = (0.872665, 0.174533, 0.523599)
bpy.context.view_layer.update()

